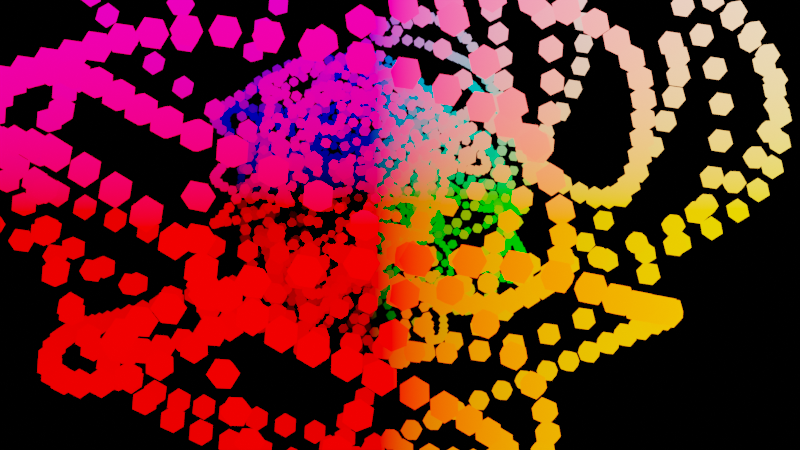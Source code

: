 # Source: blender-3.2.geo.nodes.particles.on.curves.mograph.demo.blend  (saved by Blender 4.0.10; exported with 4.5.12 LTS)
import bpy
from mathutils import Matrix  # noqa: F401  (used for matrix-valued properties, if any)

bpy.ops.wm.read_factory_settings(use_empty=True)
scene = bpy.context.scene
scene.name = 'Scene'

# ---- collections
col_collection = bpy.data.collections.new('Collection'); scene.collection.children.link(col_collection)

# ---- materials (node trees are filled in below, after node groups)
mat_material = bpy.data.materials.new('Material')
mat_material.alpha_threshold = 0.0
mat_material.use_transparent_shadow = False
mat_material.line_color = (0.0, 0.0, 0.0, 1.0)

# ---- node groups
ng_geometry_nodes = bpy.data.node_groups.new('Geometry Nodes', 'GeometryNodeTree')
_s = ng_geometry_nodes.interface.new_socket(name='Geometry', in_out='OUTPUT', socket_type='NodeSocketGeometry')
_s = ng_geometry_nodes.interface.new_socket(name='Geometry', in_out='INPUT', socket_type='NodeSocketGeometry')
ng_geometry_nodes.is_modifier = True
_N = ng_geometry_nodes.nodes; _L = ng_geometry_nodes.links
n0 = _N.new('GeometryNodeStoreNamedAttribute'); n0.name = 'Store Named Attribute.001'; n0.location = (1339, 605)
n0.data_type = 'FLOAT_VECTOR'
n0.domain = 'CORNER'
n0.inputs[2].default_value = 'uv_map'
n1 = _N.new('GeometryNodeStoreNamedAttribute'); n1.name = 'Store Named Attribute'; n1.location = (604, 67)
n1.data_type = 'FLOAT_VECTOR'
n1.domain = 'CORNER'
n1.inputs[2].default_value = 'UVMap'
n2 = _N.new('GeometryNodeSetPosition'); n2.name = 'Set Position'; n2.location = (-358, 143)
n3 = _N.new('ShaderNodeCombineXYZ'); n3.name = 'Combine XYZ'; n3.location = (-567, 39)
n4 = _N.new('ShaderNodeVectorMath'); n4.name = 'Vector Math'; n4.location = (-167, -182)
n4.operation = 'SUBTRACT'
n4.inputs[1].default_value = (0.5, 0.5, 0.5)
n5 = _N.new('GeometryNodeSetPosition'); n5.name = 'Set Position.001'; n5.location = (143, 166)
n6 = _N.new('NodeGroupInput'); n6.name = 'Group Input'; n6.location = (-1521, 11)
n7 = _N.new('GeometryNodeInputSceneTime'); n7.name = 'Scene Time'; n7.location = (-650, -290)
n8 = _N.new('NodeReroute'); n8.name = 'Reroute'; n8.location = (45, 62)
n8.width = 16
n8.socket_idname = 'NodeSocketVector'
n9 = _N.new('NodeReroute'); n9.name = 'Reroute.001'; n9.location = (46, -167)
n9.width = 16
n9.socket_idname = 'NodeSocketVector'
n10 = _N.new('ShaderNodeTexNoise'); n10.name = 'Noise Texture'; n10.location = (-373, -218)
n10.noise_dimensions = '4D'
n10.inputs[2].default_value = 0.2
n10.inputs[3].default_value = 0.0
n10.inputs[4].default_value = 0.0
n11 = _N.new('ShaderNodeMath'); n11.name = 'Math'; n11.location = (-791, -64)
n11.operation = 'MULTIPLY'
n11.inputs[1].default_value = 1.0
n12 = _N.new('GeometryNodeInputSceneTime'); n12.name = 'Scene Time.001'; n12.location = (-979, -122)
n13 = _N.new('GeometryNodeResampleCurve'); n13.name = 'Resample Curve'; n13.location = (-928, 366)
n13.width = 144
n13.keep_last_segment = False
n13.inputs[2].default_value = 100
n13.inputs[3].default_value = 0.01
n14 = _N.new('GeometryNodeInstanceOnPoints'); n14.name = 'Instance on Points'; n14.location = (785, 171)
n15 = _N.new('GeometryNodeMeshIcoSphere'); n15.name = 'Ico Sphere'; n15.location = (579, 67)
n15.inputs[0].default_value = 0.01
n16 = _N.new('FunctionNodeRandomValue'); n16.name = 'Random Value'; n16.location = (1221, 23)
n16.data_type = 'FLOAT_VECTOR'
n16.inputs[0].default_value = (-6.283, -6.283, -6.283)
n16.inputs[1].default_value = (6.283, 6.283, 6.283)
n16.inputs[8].default_value = 37
n17 = _N.new('GeometryNodeCurvePrimitiveLine'); n17.name = 'Curve Line'; n17.location = (-1159, 369)
n17.inputs[1].default_value = (0.0, 0.0, 20.3)
n18 = _N.new('FunctionNodeAlignEulerToVector'); n18.name = 'Align Euler to Vector'; n18.location = (1434, 144)
n18.axis = 'Z'
n19 = _N.new('GeometryNodeInstanceOnPoints'); n19.name = 'Instance on Points.001'; n19.location = (2031, 360)
n20 = _N.new('ShaderNodeTexVoronoi'); n20.name = 'Voronoi Texture'; n20.location = (1741, 64)
n20.inputs[2].default_value = 7.82
n21 = _N.new('GeometryNodeMeshGrid'); n21.name = 'Grid'; n21.location = (1314, 605)
n21.inputs[1].default_value = 0.0
n21.inputs[2].default_value = 6
n21.inputs[3].default_value = 6
n22 = _N.new('NodeGroupOutput'); n22.name = 'Group Output'; n22.location = (2900, 383)
n23 = _N.new('GeometryNodeSetMaterial'); n23.name = 'Set Material'; n23.location = (2557, 391)
n23.inputs[2].default_value = mat_material
n24 = _N.new('GeometryNodeRealizeInstances'); n24.name = 'Realize Instances'; n24.location = (2275, 374)
n24.mute = True
_L.new(n13.outputs[0], n2.inputs[0])
_L.new(n2.outputs[0], n5.inputs[0])
_L.new(n17.outputs[0], n13.inputs[0])
_L.new(n3.outputs[0], n2.inputs[3])
_L.new(n11.outputs[0], n3.inputs[2])
_L.new(n12.outputs[1], n11.inputs[0])
_L.new(n8.outputs[0], n5.inputs[2])
_L.new(n5.outputs[0], n14.inputs[0])
_L.new(n1.outputs[0], n14.inputs[2])
_L.new(n10.outputs[1], n4.inputs[0])
_L.new(n9.outputs[0], n8.inputs[0])
_L.new(n4.outputs[0], n9.inputs[0])
_L.new(n14.outputs[0], n19.inputs[2])
_L.new(n0.outputs[0], n19.inputs[0])
_L.new(n18.outputs[0], n19.inputs[5])
_L.new(n16.outputs[0], n18.inputs[2])
_L.new(n20.outputs[0], n19.inputs[6])
_L.new(n23.outputs[0], n22.inputs[0])
_L.new(n19.outputs[0], n24.inputs[0])
_L.new(n24.outputs[0], n23.inputs[0])
_L.new(n15.outputs[0], n1.inputs[0])
_L.new(n15.outputs[1], n1.inputs[3])
_L.new(n21.outputs[0], n0.inputs[0])
_L.new(n21.outputs[1], n0.inputs[3])
n22.is_active_output = True

# ---- material node trees
mat_material.use_nodes = True; mat_material.node_tree.nodes.clear()
_N = mat_material.node_tree.nodes; _L = mat_material.node_tree.links
n0 = _N.new('ShaderNodeEmission'); n0.name = 'Emission Viewer'; n0.location = (300, 340)
n0.label = 'Viewer'
n0.hide = True
n1 = _N.new('ShaderNodeOutputMaterial'); n1.name = 'Material Output'; n1.location = (287, 279)
n2 = _N.new('ShaderNodeNewGeometry'); n2.name = 'Geometry'; n2.location = (-478, 298)
n3 = _N.new('ShaderNodeEmission'); n3.name = 'Emission'; n3.location = (-68, 320)
n3.inputs[1].default_value = 5.1
_L.new(n2.outputs[0], n3.inputs[0])
_L.new(n3.outputs[0], n1.inputs[0])
n1.is_active_output = True

# ---- world
world_world = bpy.data.worlds.new('World'); scene.world = world_world
world_world.use_nodes = True; world_world.node_tree.nodes.clear()
_N = world_world.node_tree.nodes; _L = world_world.node_tree.links
n0 = _N.new('ShaderNodeOutputWorld'); n0.name = 'World Output'; n0.location = (300, 300)
n1 = _N.new('ShaderNodeBackground'); n1.name = 'Background'; n1.location = (10, 300)
n1.inputs[0].default_value = (0.09228, 0.06278, 0.1657, 1.0)
n1.inputs[1].default_value = 0.0
_L.new(n1.outputs[0], n0.inputs[0])
n0.is_active_output = True
world_world.color = (0.05088, 0.05088, 0.05088)
world_world.use_sun_shadow = False
world_world.sun_shadow_jitter_overblur = 0.0

# ---- cameras
cam_camera = bpy.data.cameras.new('Camera')
cam_camera.clip_end = 100.0
cam_camera.ortho_scale = 7.314

# ---- lights
light_light = bpy.data.lights.new('Light', 'POINT')
light_light.transmission_factor = 0.0
light_light.use_soft_falloff = False
light_light.energy = 1000.0
light_light.shadow_soft_size = 0.1
light_light.shadow_maximum_resolution = 0.006
light_light.use_absolute_resolution = True

# ---- meshes
me_cube = bpy.data.meshes.new('Cube')
me_cube.from_pydata([(1.0, 1.0, 1.0), (1.0, 1.0, -1.0), (1.0, -1.0, 1.0), (1.0, -1.0, -1.0), (-1.0, 1.0, 1.0), (-1.0, 1.0, -1.0), (-1.0, -1.0, 1.0), (-1.0, -1.0, -1.0)], [], [(0, 4, 6, 2), (3, 2, 6, 7), (7, 6, 4, 5), (5, 1, 3, 7), (1, 0, 2, 3), (5, 4, 0, 1)])
_uv = me_cube.uv_layers.new(name='UVMap')
_uv.uv.foreach_set('vector', [0.625, 0.5, 0.875, 0.5, 0.875, 0.75, 0.625, 0.75, 0.375, 0.75, 0.625, 0.75, 0.625, 1.0, 0.375, 1.0, 0.375, 0.0, 0.625, 0.0, 0.625, 0.25, 0.375, 0.25, 0.125, 0.5, 0.375, 0.5, 0.375, 0.75, 0.125, 0.75, 0.375, 0.5, 0.625, 0.5, 0.625, 0.75, 0.375, 0.75, 0.375, 0.25, 0.625, 0.25, 0.625, 0.5, 0.375, 0.5])
me_cube.materials.append(mat_material)
me_cube.use_remesh_preserve_volume = False
me_cube.use_remesh_preserve_attributes = False
me_cube.use_mirror_vertex_groups = False
me_cube.update()

# ---- objects
ob_cube = bpy.data.objects.new('Cube', me_cube)
ob_light = bpy.data.objects.new('Light', light_light)
ob_camera = bpy.data.objects.new('Camera', cam_camera)

# ---- transforms, parenting, visibility, modifiers, constraints
ob_cube.location = (0.0, 0.0, 0.0)
ob_cube.lock_rotations_4d = False
ob_cube.empty_display_type = 'ARROWS'
ob_cube.lineart.crease_threshold = 0.0
_m = ob_cube.modifiers.new('GeometryNodes', 'NODES')
_m.node_group = ng_geometry_nodes
ob_light.location = (4.076, 1.005, 5.904)
ob_light.rotation_euler = (0.6503, 0.05522, 1.866)
ob_light.lock_rotations_4d = False
ob_light.empty_display_type = 'ARROWS'
ob_light.color = (0.0, 0.0, 0.0, 0.0)
ob_light.lineart.crease_threshold = 0.0
ob_camera.location = (1.237, -0.01792, 0.02378)
ob_camera.rotation_euler = (1.525, -2.453e-07, 1.53)
ob_camera.scale = (1.0, 1.0, 1.0)
ob_camera.lock_rotations_4d = False
ob_camera.empty_display_type = 'ARROWS'
ob_camera.color = (0.0, 0.0, 0.0, 0.0)
ob_camera.display_type = 'WIRE'
ob_camera.lineart.crease_threshold = 0.0

# ---- collection membership
col_collection.objects.link(ob_cube)
col_collection.objects.link(ob_light)
col_collection.objects.link(ob_camera)

# ---- scene / render settings (as saved in the file)
scene.camera = ob_camera
scene.frame_start = 1; scene.frame_end = 250; scene.frame_set(32)
scene.render.engine = 'BLENDER_EEVEE_NEXT'
scene.cycles.use_denoising = False
scene.cycles.sampling_pattern = 'TABULATED_SOBOL'
scene.cycles.use_light_tree = False
scene.eevee.use_gtao = True
scene.eevee.use_raytracing = True
scene.view_settings.view_transform = 'Filmic'
bpy.context.view_layer.update()
